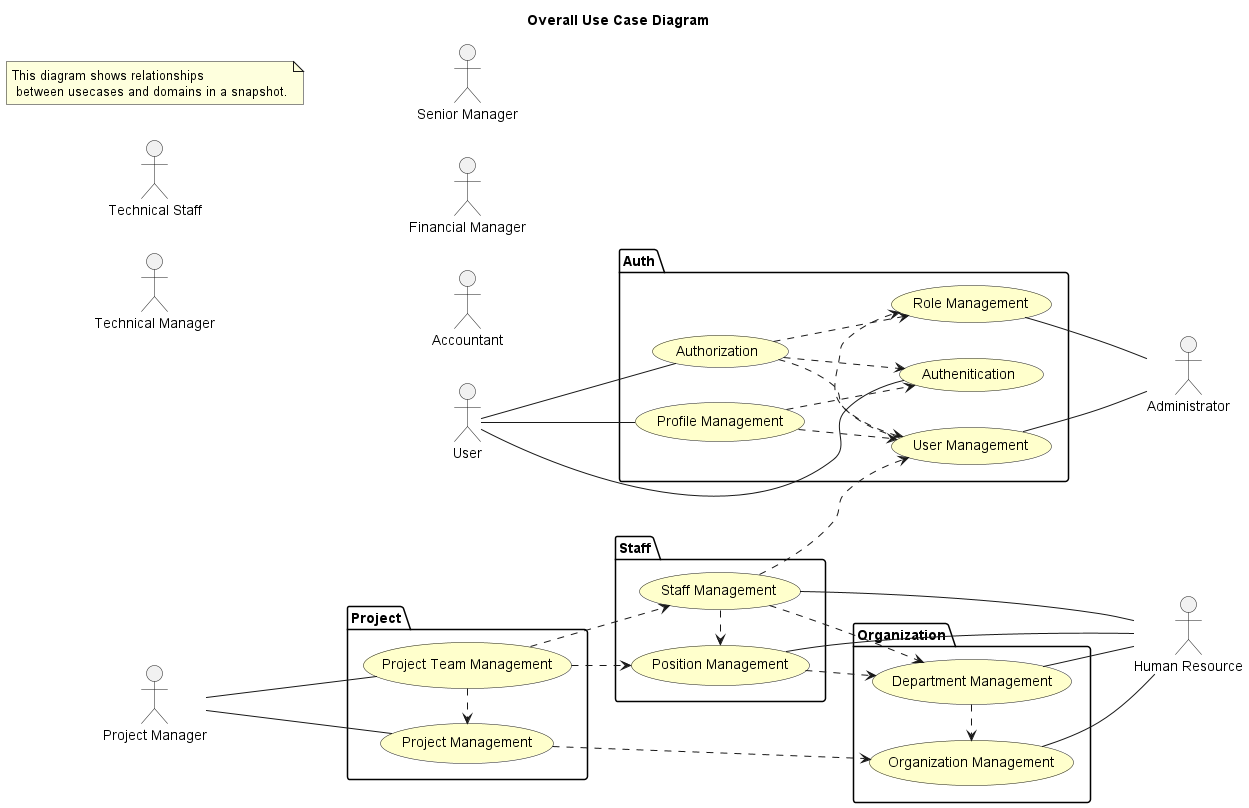

The diagram above was rendered by PlantUML. Its source (embedded in the PNG):
@startuml
left to right direction

skinparam useCaseBackgroundColor #Business

title Overall Use Case Diagram

note "This diagram shows relationships \n between usecases and domains in a snapshot." as a

:User: as User
:Technical Staff: as TechnicalStaff
:Technical Manager: as TechnicalManager
:Senior Manager: as SeniorManager
:Project Manager: as PMO
:Financial Manager: as Fmanager
:Administrator: as Admin
:Human Resource: as HR
:Accountant: as Accountant

package "Auth"{
    usecase "Role Management" as roleManagement
    usecase "User Management" as userManagement
    usecase "Profile Management" as profileManagement
    usecase "Authenitication" as authentication
    usecase "Authorization" as authorization
}

package "Organization"{
    usecase "Organization Management" as organizationManagement
    usecase "Department Management" as departmentManagement
}

package "Staff"{
    usecase "Position Management" as positionManagement
    usecase "Staff Management" as staffManagement
}

package "Project"{
    usecase "Project Management" as projectManagement
    usecase "Project Team Management" as projectTeamManagement
}

userManagement .> roleManagement
authorization ..>  roleManagement
authorization ..> authentication 
authorization ..> userManagement
profileManagement ..> userManagement
profileManagement ..> authentication

User -- authentication
User -- authorization
User -- profileManagement
roleManagement -- Admin
userManagement -- Admin
staffManagement -- HR
positionManagement -- HR
departmentManagement -- HR
organizationManagement -- HR
PMO -- projectManagement
PMO -- projectTeamManagement

staffManagement ..> userManagement
staffManagement .> positionManagement
staffManagement ..> departmentManagement
positionManagement ..> departmentManagement
departmentManagement .> organizationManagement
projectManagement ..> organizationManagement
projectTeamManagement .> projectManagement
projectTeamManagement ..> positionManagement
projectTeamManagement ..> staffManagement

@enduml